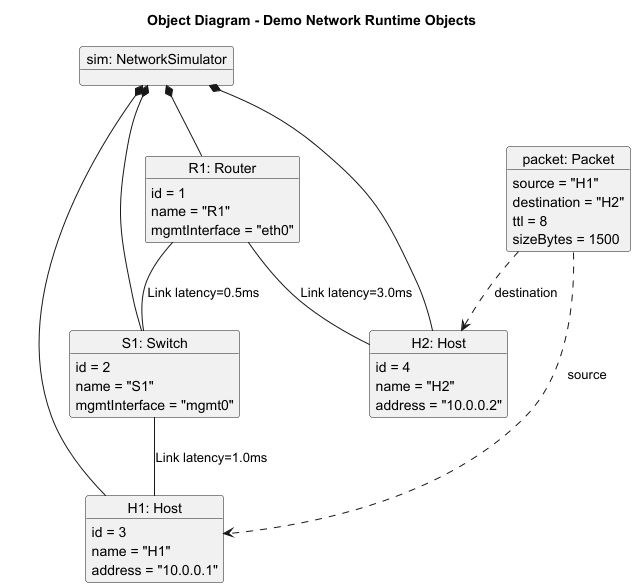

The diagram above was rendered by PlantUML. Its source (embedded in the PNG):
@startuml
title Object Diagram - Demo Network Runtime Objects

object "sim: NetworkSimulator" as sim
object "R1: Router" as R1 {
    id = 1
    name = "R1"
    mgmtInterface = "eth0"
}
object "S1: Switch" as S1 {
    id = 2
    name = "S1"
    mgmtInterface = "mgmt0"
}
object "H1: Host" as H1 {
    id = 3
    name = "H1"
    address = "10.0.0.1"
}
object "H2: Host" as H2 {
    id = 4
    name = "H2"
    address = "10.0.0.2"
}
object "packet: Packet" as packet {
    source = "H1"
    destination = "H2"
    ttl = 8
    sizeBytes = 1500
}

sim *-- R1
sim *-- S1
sim *-- H1
sim *-- H2

R1 -- S1 : Link latency=0.5ms
S1 -- H1 : Link latency=1.0ms
R1 -- H2 : Link latency=3.0ms

packet ..> H1 : source
packet ..> H2 : destination

@enduml